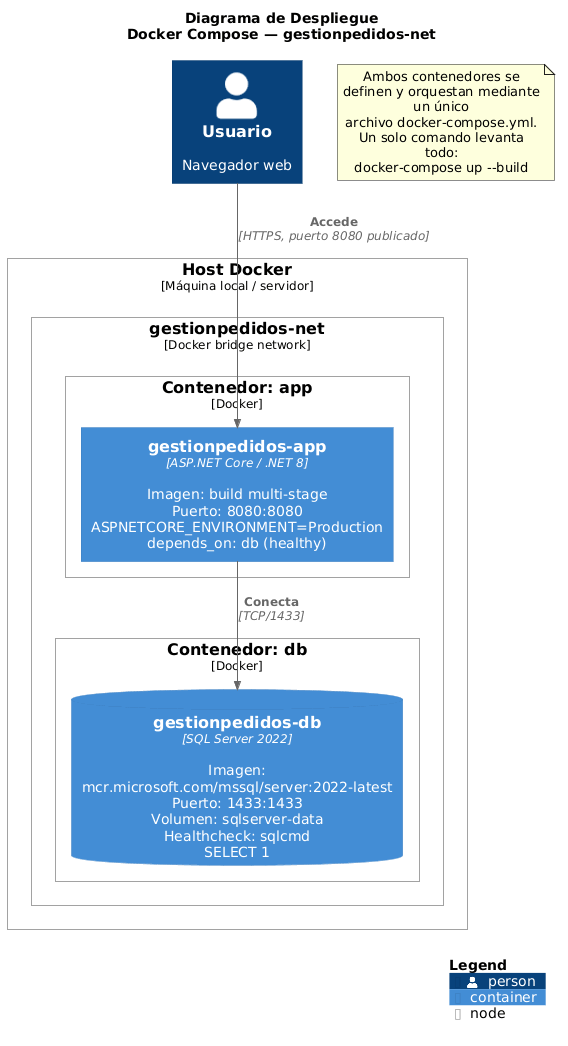

The diagram above was rendered by PlantUML. Its source (embedded in the PNG):
@startuml 05_despliegue
!include C4_Deployment.puml

title Diagrama de Despliegue\nDocker Compose — gestionpedidos-net

Person(usuario, "Usuario", "Navegador web")

Deployment_Node(host, "Host Docker", "Máquina local / servidor"){
  Deployment_Node(net, "gestionpedidos-net", "Docker bridge network"){
    Deployment_Node(appNode, "Contenedor: app", "Docker"){
      Container(app, "gestionpedidos-app", "ASP.NET Core / .NET 8", "Imagen: build multi-stage\nPuerto: 8080:8080\nASPNETCORE_ENVIRONMENT=Production\ndepends_on: db (healthy)")
    }
    Deployment_Node(dbNode, "Contenedor: db", "Docker"){
      ContainerDb(db, "gestionpedidos-db", "SQL Server 2022", "Imagen: mcr.microsoft.com/mssql/server:2022-latest\nPuerto: 1433:1433\nVolumen: sqlserver-data\nHealthcheck: sqlcmd SELECT 1")
    }
  }
}

Rel(usuario, app, "Accede", "HTTPS, puerto 8080 publicado")
Rel(app, db, "Conecta", "TCP/1433")

SHOW_LEGEND()

note as N
  Ambos contenedores se definen y orquestan mediante un único
  archivo docker-compose.yml. Un solo comando levanta todo:
  docker-compose up --build
end note

@enduml